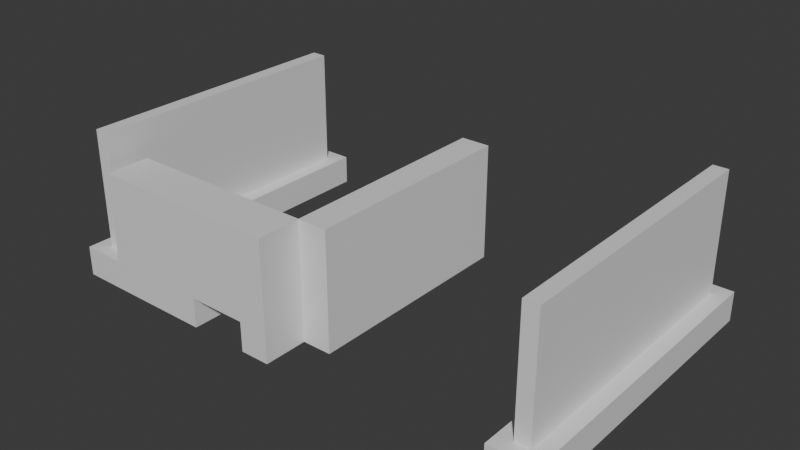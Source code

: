 # Source: Stage_Building_Apartment_RoofUpper_01.blend  (saved by Blender 5.2.45; exported with 4.5.12 LTS)
import bpy
from mathutils import Matrix  # noqa: F401  (used for matrix-valued properties, if any)

bpy.ops.wm.read_factory_settings(use_empty=True)
scene = bpy.context.scene
scene.name = 'Scene'

# ---- collections
col_collection = bpy.data.collections.new('Collection'); scene.collection.children.link(col_collection)

# ---- materials (node trees are filled in below, after node groups)
mat_concrete = bpy.data.materials.new('Concrete')
mat_concrete.diffuse_color = (0.6, 0.6, 0.6, 1.0)
mat_rebar = bpy.data.materials.new('Rebar')
mat_rebar.diffuse_color = (0.15, 0.25, 0.6, 1.0)

# ---- material node trees
mat_concrete.use_nodes = True; mat_concrete.node_tree.nodes.clear()
_N = mat_concrete.node_tree.nodes; _L = mat_concrete.node_tree.links
n0 = _N.new('ShaderNodeBsdfPrincipled'); n0.name = 'Principled BSDF'; n0.location = (-200, 100)
n0.inputs[10].default_value = 0.005
n1 = _N.new('ShaderNodeOutputMaterial'); n1.name = 'Material Output'; n1.location = (200, 100)
_L.new(n0.outputs[0], n1.inputs[0])
n1.is_active_output = True
mat_rebar.use_nodes = True; mat_rebar.node_tree.nodes.clear()
_N = mat_rebar.node_tree.nodes; _L = mat_rebar.node_tree.links
n0 = _N.new('ShaderNodeBsdfPrincipled'); n0.name = 'Principled BSDF'; n0.location = (-200, 100)
n0.inputs[10].default_value = 0.005
n1 = _N.new('ShaderNodeOutputMaterial'); n1.name = 'Material Output'; n1.location = (200, 100)
_L.new(n0.outputs[0], n1.inputs[0])
n1.is_active_output = True

# ---- world
world_world = bpy.data.worlds.new('World'); scene.world = world_world
world_world.use_nodes = True; world_world.node_tree.nodes.clear()
_N = world_world.node_tree.nodes; _L = world_world.node_tree.links
n0 = _N.new('ShaderNodeOutputWorld'); n0.name = 'World Output'; n0.location = (200, 100)
n1 = _N.new('ShaderNodeBackground'); n1.name = 'Background'; n1.location = (-200, 100)
n1.inputs[0].default_value = (0.05088, 0.05088, 0.05088, 1.0)
_L.new(n1.outputs[0], n0.inputs[0])
n0.is_active_output = True
world_world.color = (0.05088, 0.05088, 0.05088)
world_world.sun_shadow_jitter_overblur = 0.0

# ---- meshes
me_stage_building_apartment_roofupper_01_concrete = bpy.data.meshes.new('Stage_Building_Apartment_RoofUpper_01_Concrete')
me_stage_building_apartment_roofupper_01_concrete.from_pydata([(-8.0, -3.2, 0.0), (-7.6, -3.2, 0.0), (-8.0, 5.2, 0.0), (-7.6, 5.2, 0.0), (-8.0, -3.2, 0.8), (-7.6, -3.2, 0.8), (-8.0, 5.2, 0.8), (-7.6, 5.2, 0.8), (-7.2, -3.2, 0.0), (-6.8, -3.2, 0.0), (-7.2, 5.2, 0.0), (-6.8, 5.2, 0.0), (-7.2, -3.2, 0.8), (-6.8, -3.2, 0.8), (-7.2, 5.2, 0.8), (-6.8, 5.2, 0.8), (-7.6, -3.2, 0.0), (-7.2, -3.2, 0.0), (-7.6, -2.8, 0.0), (-7.2, -2.8, 0.0), (-7.6, -3.2, 0.8), (-7.2, -3.2, 0.8), (-7.6, -2.8, 0.8), (-7.2, -2.8, 0.8), (-7.6, 4.8, 0.0), (-7.2, 4.8, 0.0), (-7.6, 5.2, 0.0), (-7.2, 5.2, 0.0), (-7.6, 4.8, 0.8), (-7.2, 4.8, 0.8), (-7.6, 5.2, 0.8), (-7.2, 5.2, 0.8), (4.4, -3.2, 0.0), (4.8, -3.2, 0.0), (4.4, 5.2, 0.0), (4.8, 5.2, 0.0), (4.4, -3.2, 0.8), (4.8, -3.2, 0.8), (4.4, 5.2, 0.8), (4.8, 5.2, 0.8), (5.2, -3.2, 0.0), (5.6, -3.2, 0.0), (5.2, 5.2, 0.0), (5.6, 5.2, 0.0), (5.2, -3.2, 0.8), (5.6, -3.2, 0.8), (5.2, 5.2, 0.8), (5.6, 5.2, 0.8), (4.8, -3.2, 0.0), (5.2, -3.2, 0.0), (4.8, -2.8, 0.0), (5.2, -2.8, 0.0), (4.8, -3.2, 0.8), (5.2, -3.2, 0.8), (4.8, -2.8, 0.8), (5.2, -2.8, 0.8), (4.8, 4.8, 0.0), (5.2, 4.8, 0.0), (4.8, 5.2, 0.0), (5.2, 5.2, 0.0), (4.8, 4.8, 0.8), (5.2, 4.8, 0.8), (4.8, 5.2, 0.8), (5.2, 5.2, 0.8), (-6.8, -3.2, 0.0), (-6.0, -3.2, 0.0), (-6.8, -2.0, 0.0), (-6.0, -2.0, 0.0), (-6.8, -3.2, 3.2), (-6.0, -3.2, 3.2), (-6.8, -2.0, 3.2), (-6.0, -2.0, 3.2), (-6.0, -3.2, 0.0), (-4.8, -3.2, 0.0), (-6.0, -2.0, 0.0), (-4.8, -2.0, 0.0), (-6.0, -3.2, 3.2), (-4.8, -3.2, 3.2), (-6.0, -2.0, 3.2), (-4.8, -2.0, 3.2), (-4.8, -3.2, 0.0), (-4.0, -3.2, 0.0), (-4.8, -2.0, 0.0), (-4.0, -2.0, 0.0), (-4.8, -3.2, 3.2), (-4.0, -3.2, 3.2), (-4.8, -2.0, 3.2), (-4.0, -2.0, 3.2), (-4.0, -3.2, 0.8), (-2.4, -3.2, 0.8), (-4.0, -2.0, 0.8), (-2.4, -2.0, 0.8), (-4.0, -3.2, 3.2), (-2.4, -3.2, 3.2), (-4.0, -2.0, 3.2), (-2.4, -2.0, 3.2), (-2.4, -3.2, 0.0), (-1.6, -3.2, 0.0), (-2.4, -2.0, 0.0), (-1.6, -2.0, 0.0), (-2.4, -3.2, 3.2), (-1.6, -3.2, 3.2), (-2.4, -2.0, 3.2), (-1.6, -2.0, 3.2), (-1.6, -2.0, 0.0), (-0.8, -2.0, 0.0), (-1.6, 4.0, 0.0), (-0.8, 4.0, 0.0), (-1.6, -2.0, 3.2), (-0.8, -2.0, 3.2), (-1.6, 4.0, 3.2), (-0.8, 4.0, 3.2)], [], [(0, 2, 3, 1), (4, 5, 7, 6), (0, 1, 5, 4), (2, 6, 7, 3), (0, 4, 6, 2), (1, 3, 7, 5), (8, 10, 11, 9), (12, 13, 15, 14), (8, 9, 13, 12), (10, 14, 15, 11), (8, 12, 14, 10), (9, 11, 15, 13), (16, 18, 19, 17), (20, 21, 23, 22), (16, 17, 21, 20), (18, 22, 23, 19), (16, 20, 22, 18), (17, 19, 23, 21), (24, 26, 27, 25), (28, 29, 31, 30), (24, 25, 29, 28), (26, 30, 31, 27), (24, 28, 30, 26), (25, 27, 31, 29), (32, 34, 35, 33), (36, 37, 39, 38), (32, 33, 37, 36), (34, 38, 39, 35), (32, 36, 38, 34), (33, 35, 39, 37), (40, 42, 43, 41), (44, 45, 47, 46), (40, 41, 45, 44), (42, 46, 47, 43), (40, 44, 46, 42), (41, 43, 47, 45), (48, 50, 51, 49), (52, 53, 55, 54), (48, 49, 53, 52), (50, 54, 55, 51), (48, 52, 54, 50), (49, 51, 55, 53), (56, 58, 59, 57), (60, 61, 63, 62), (56, 57, 61, 60), (58, 62, 63, 59), (56, 60, 62, 58), (57, 59, 63, 61), (64, 66, 67, 65), (68, 69, 71, 70), (64, 65, 69, 68), (66, 70, 71, 67), (64, 68, 70, 66), (65, 67, 71, 69), (72, 74, 75, 73), (76, 77, 79, 78), (72, 73, 77, 76), (74, 78, 79, 75), (72, 76, 78, 74), (73, 75, 79, 77), (80, 82, 83, 81), (84, 85, 87, 86), (80, 81, 85, 84), (82, 86, 87, 83), (80, 84, 86, 82), (81, 83, 87, 85), (88, 90, 91, 89), (92, 93, 95, 94), (88, 89, 93, 92), (90, 94, 95, 91), (88, 92, 94, 90), (89, 91, 95, 93), (96, 98, 99, 97), (100, 101, 103, 102), (96, 97, 101, 100), (98, 102, 103, 99), (96, 100, 102, 98), (97, 99, 103, 101), (104, 106, 107, 105), (108, 109, 111, 110), (104, 105, 109, 108), (106, 110, 111, 107), (104, 108, 110, 106), (105, 107, 111, 109)])
me_stage_building_apartment_roofupper_01_concrete.materials.append(mat_concrete)
me_stage_building_apartment_roofupper_01_concrete.update()
me_stage_building_apartment_roofupper_01_rebar = bpy.data.meshes.new('Stage_Building_Apartment_RoofUpper_01_Rebar')
me_stage_building_apartment_roofupper_01_rebar.from_pydata([(-7.6, -2.8, 0.0), (-7.2, -2.8, 0.0), (-7.6, 4.8, 0.0), (-7.2, 4.8, 0.0), (-7.6, -2.8, 4.0), (-7.2, -2.8, 4.0), (-7.6, 4.8, 4.0), (-7.2, 4.8, 4.0), (4.8, -2.8, 0.0), (5.2, -2.8, 0.0), (4.8, 4.8, 0.0), (5.2, 4.8, 0.0), (4.8, -2.8, 4.0), (5.2, -2.8, 4.0), (4.8, 4.8, 4.0), (5.2, 4.8, 4.0)], [], [(0, 2, 3, 1), (4, 5, 7, 6), (0, 1, 5, 4), (2, 6, 7, 3), (0, 4, 6, 2), (1, 3, 7, 5), (8, 10, 11, 9), (12, 13, 15, 14), (8, 9, 13, 12), (10, 14, 15, 11), (8, 12, 14, 10), (9, 11, 15, 13)])
me_stage_building_apartment_roofupper_01_rebar.materials.append(mat_rebar)
me_stage_building_apartment_roofupper_01_rebar.update()

# ---- objects
ob_stage_building_apartment_roofupper_01 = bpy.data.objects.new('Stage_Building_Apartment_RoofUpper_01', None)
ob_stage_building_apartment_roofupper_01_concrete = bpy.data.objects.new('Stage_Building_Apartment_RoofUpper_01_Concrete', me_stage_building_apartment_roofupper_01_concrete)
ob_stage_building_apartment_roofupper_01_rebar = bpy.data.objects.new('Stage_Building_Apartment_RoofUpper_01_Rebar', me_stage_building_apartment_roofupper_01_rebar)

# ---- transforms, parenting, visibility, modifiers, constraints
ob_stage_building_apartment_roofupper_01.location = (0.0, 0.0, 0.0)
ob_stage_building_apartment_roofupper_01_concrete.parent = ob_stage_building_apartment_roofupper_01
ob_stage_building_apartment_roofupper_01_concrete.location = (0.0, 0.0, 0.0)
ob_stage_building_apartment_roofupper_01_rebar.parent = ob_stage_building_apartment_roofupper_01
ob_stage_building_apartment_roofupper_01_rebar.location = (0.0, 0.0, 0.0)

# ---- collection membership
col_collection.objects.link(ob_stage_building_apartment_roofupper_01)
col_collection.objects.link(ob_stage_building_apartment_roofupper_01_concrete)
col_collection.objects.link(ob_stage_building_apartment_roofupper_01_rebar)

# ---- scene / render settings (as saved in the file)
scene.frame_start = 1; scene.frame_end = 250; scene.frame_set(1)
scene.render.engine = 'BLENDER_EEVEE_NEXT'
scene.render.bake_bias = 0.0
scene.render.bake_samples = 0
scene.render.compositor_device = 'GPU'
scene.eevee.use_volume_custom_range = False
scene.eevee.fast_gi_thickness_near = 0.1
scene.eevee.fast_gi_thickness_far = 0.0
scene.eevee.ray_tracing_options.screen_trace_thickness = 0.1
bpy.context.view_layer.update()

# ---- added for rendering (the .blend has no active camera and no usable light): camera, sun
cam_auto = bpy.data.cameras.new('AutoCamera')
cam_auto.lens = 50.0
cam_auto.sensor_width = 36.0
cam_auto.clip_end = 1000.0
ob_auto_camera = bpy.data.objects.new('AutoCamera', cam_auto)
scene.collection.objects.link(ob_auto_camera)
ob_auto_camera.location = (14.0457, -17.2949, 14.1966)
ob_auto_camera.rotation_euler = (1.09748, -7.21219e-08, 0.694738)
scene.camera = ob_auto_camera
light_auto_sun = bpy.data.lights.new('AutoSun', 'SUN')
light_auto_sun.energy = 3.0
light_auto_sun.angle = 0.0523599
ob_auto_sun = bpy.data.objects.new('AutoSun', light_auto_sun)
scene.collection.objects.link(ob_auto_sun)
ob_auto_sun.rotation_euler = (0.872665, 0.174533, 0.523599)
bpy.context.view_layer.update()
